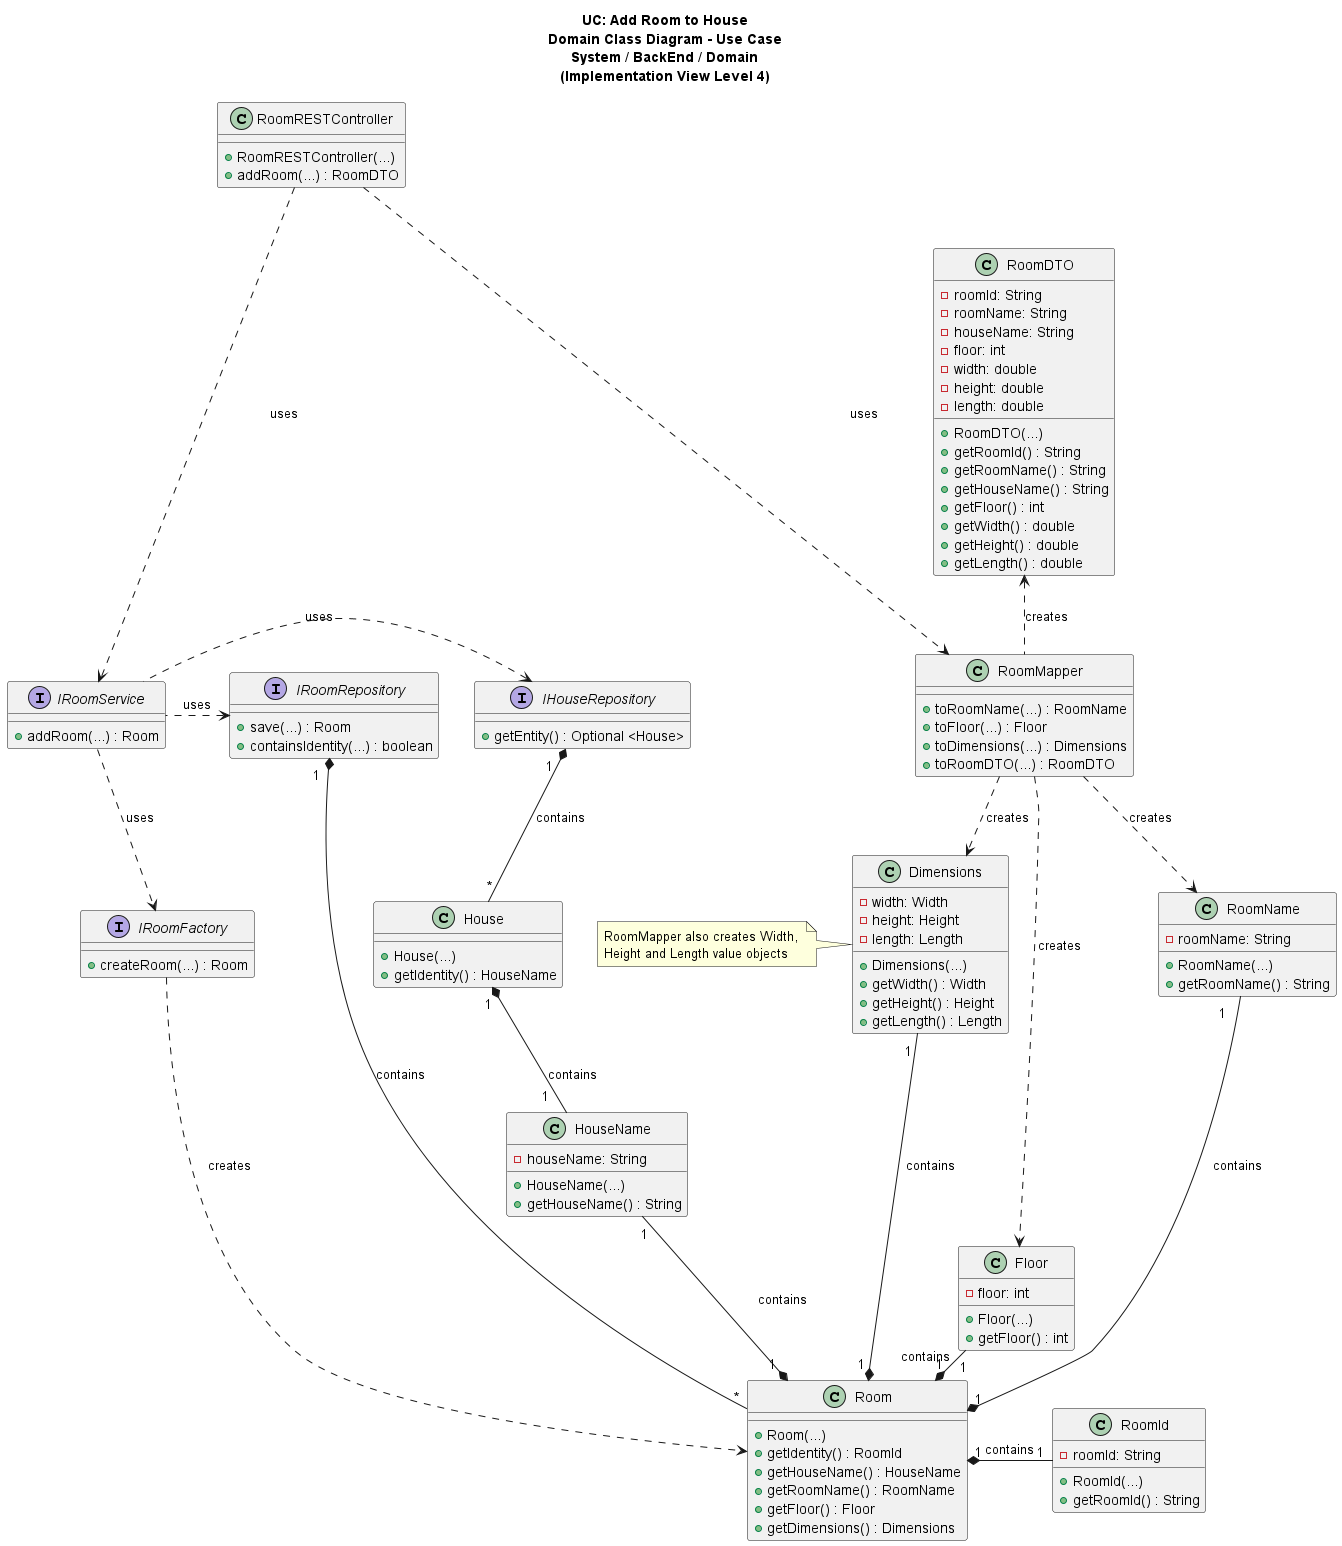

The diagram above was rendered by PlantUML. Its source (embedded in the PNG):
@startuml

title UC: Add Room to House\nDomain Class Diagram - Use Case\nSystem / BackEnd / Domain\n(Implementation View Level 4)

/'
As an Administrator, I want to add a new room to the house, in order to
configure it.
'/

class RoomRESTController {
+ RoomRESTController(...)
+ addRoom(...) : RoomDTO
}

interface IRoomService {
+ addRoom(...) : Room
}

class Room {
+ Room(...)
+ getIdentity() : RoomId
+ getHouseName() : HouseName
+ getRoomName() : RoomName
+ getFloor() : Floor
+ getDimensions() : Dimensions
}

class HouseName {
- houseName: String
+ HouseName(...)
+ getHouseName() : String
}

class RoomId{
- roomId: String
+ RoomId(...)
+ getRoomId() : String
}

class RoomName {
- roomName: String
+ RoomName(...)
+ getRoomName() : String
}

class Floor {
- floor: int
+ Floor(...)
+ getFloor() : int
}

class Dimensions {
- width: Width
- height: Height
- length: Length
+ Dimensions(...)
+ getWidth() : Width
+ getHeight() : Height
+ getLength() : Length
}

interface IRoomFactory {
+ createRoom(...) : Room
}

class RoomDTO {
- roomId: String
- roomName: String
- houseName: String
- floor: int
- width: double
- height: double
- length: double
+ RoomDTO(...)
+ getRoomId() : String
+ getRoomName() : String
+ getHouseName() : String
+ getFloor() : int
+ getWidth() : double
+ getHeight() : double
+ getLength() : double
}

interface IRoomRepository{
+ save(...) : Room
+ containsIdentity(...) : boolean
}

class RoomMapper {
+ toRoomName(...) : RoomName
+ toFloor(...) : Floor
+ toDimensions(...) : Dimensions
+ toRoomDTO(...) : RoomDTO
}

interface IHouseRepository{
+ getEntity() : Optional <House>
}

class House{
+ House(...)
+ getIdentity() : HouseName
}

note left of Dimensions : RoomMapper also creates Width, \nHeight and Length value objects

IRoomService ..> IRoomFactory : uses
IRoomFactory ...> Room : creates

IRoomService .left.> IRoomRepository : uses
IRoomService .left.> IHouseRepository : uses

IRoomRepository "1  "*--"*" Room : contains
IHouseRepository "1  "*--"*" House : contains
House "1 "*--"1   " HouseName : contains
HouseName "1"--* "1 " Room : contains

RoomMapper .up.> RoomDTO : creates

RoomMapper .down.> RoomName : creates
RoomMapper .down..> Floor : creates
RoomMapper .down.> Dimensions : creates

Floor "1    "-*"1" Room : contains
RoomName "1   "---*"1 " Room : contains
Dimensions "1 "-*"1 " Room : contains
Room "1" *-right- "1" RoomId : contains

IRoomService <.up. RoomRESTController : uses
RoomMapper <.up.. RoomRESTController : uses

@enduml